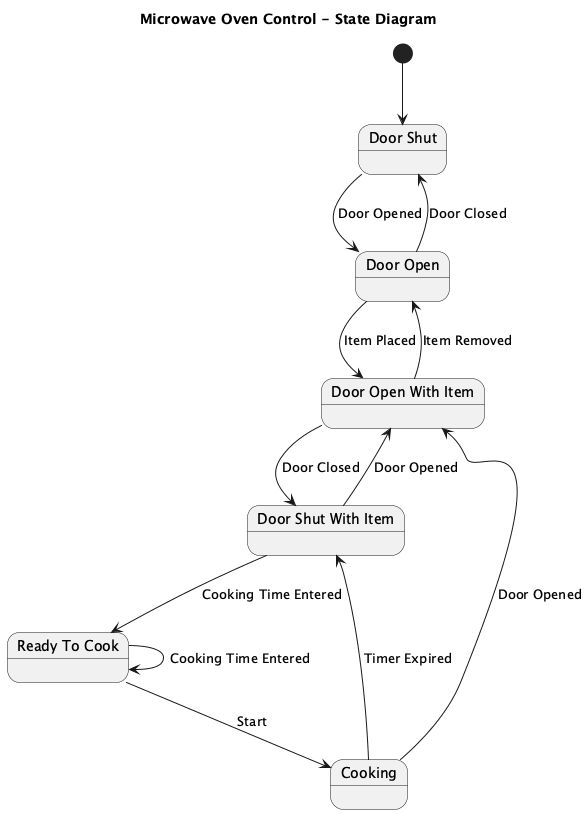

The diagram above was rendered by PlantUML. Its source (embedded in the PNG):
@startuml
title Microwave Oven Control - State Diagram

[*] --> DoorShut

state "Door Shut" as DoorShut
state "Door Open" as DoorOpen
state "Door Open With Item" as DoorOpenItem
state "Door Shut With Item" as DoorShutItem
state "Ready To Cook" as ReadyToCook
state Cooking

DoorShut --> DoorOpen : Door Opened
DoorOpen --> DoorShut : Door Closed

DoorOpen --> DoorOpenItem : Item Placed
DoorOpenItem --> DoorOpen : Item Removed

DoorOpenItem --> DoorShutItem : Door Closed
DoorShutItem --> DoorOpenItem : Door Opened

DoorShutItem --> ReadyToCook : Cooking Time Entered
ReadyToCook --> ReadyToCook : Cooking Time Entered

ReadyToCook --> Cooking : Start

Cooking --> DoorOpenItem : Door Opened
Cooking --> DoorShutItem : Timer Expired

@enduml